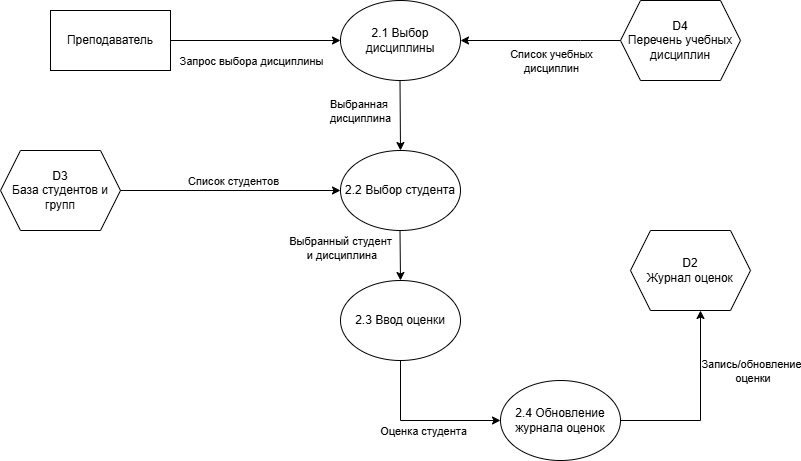

The diagram above was exported from draw.io. Its source (the exported page's mxGraphModel, read from the mxfile embedded in the PNG):
<mxGraphModel dx="1030" dy="570" grid="1" gridSize="10" guides="1" tooltips="1" connect="1" arrows="1" fold="1" page="1" pageScale="1" pageWidth="827" pageHeight="1169" background="light-dark(#FFFFFF,#FFFFFF)" math="0" shadow="0">
  <root>
    <mxCell id="0" />
    <mxCell id="1" parent="0" />
    <mxCell id="__wBEMnbqRy9dUfVatyI-4" edge="1" parent="1" style="endArrow=classic;html=1;rounded=0;strokeColor=light-dark(#000000,#000000);" value="">
      <mxGeometry height="50" relative="1" width="50" as="geometry">
        <mxPoint x="190" y="100" as="sourcePoint" />
        <mxPoint x="360" y="100" as="targetPoint" />
      </mxGeometry>
    </mxCell>
    <mxCell id="__wBEMnbqRy9dUfVatyI-6" connectable="0" parent="__wBEMnbqRy9dUfVatyI-4" style="edgeLabel;html=1;align=center;verticalAlign=middle;resizable=0;points=[];labelBackgroundColor=none;fontColor=light-dark(#000000,#000000);" value="Запрос выбора дисциплины" vertex="1">
      <mxGeometry relative="1" x="-0.0541" y="1" as="geometry">
        <mxPoint y="21" as="offset" />
      </mxGeometry>
    </mxCell>
    <mxCell id="__wBEMnbqRy9dUfVatyI-5" parent="1" style="ellipse;whiteSpace=wrap;html=1;fillColor=none;strokeColor=light-dark(#000000,#000000);" value="&lt;font style=&quot;color: light-dark(transparent, rgb(0, 0, 0));&quot;&gt;2.1 Выбор дисциплины&lt;/font&gt;" vertex="1">
      <mxGeometry height="80" width="120" x="360" y="60" as="geometry" />
    </mxCell>
    <mxCell id="__wBEMnbqRy9dUfVatyI-7" parent="1" style="shape=hexagon;perimeter=hexagonPerimeter2;whiteSpace=wrap;html=1;fixedSize=1;fillColor=none;strokeColor=light-dark(#000000,#000000);" value="&lt;font style=&quot;color: light-dark(rgb(0, 0, 0), rgb(0, 0, 0));&quot;&gt;D4&lt;/font&gt;&lt;div&gt;&lt;font style=&quot;color: light-dark(rgb(0, 0, 0), rgb(0, 0, 0));&quot;&gt;Перечень учебных дисциплин&lt;/font&gt;&lt;/div&gt;" vertex="1">
      <mxGeometry height="80" width="120" x="640" y="60" as="geometry" />
    </mxCell>
    <mxCell id="__wBEMnbqRy9dUfVatyI-8" edge="1" parent="1" source="__wBEMnbqRy9dUfVatyI-7" style="endArrow=classic;html=1;rounded=0;strokeColor=light-dark(#000000,#000000);entryX=1;entryY=0.5;entryDx=0;entryDy=0;exitX=0;exitY=0.5;exitDx=0;exitDy=0;" target="__wBEMnbqRy9dUfVatyI-5" value="">
      <mxGeometry height="50" relative="1" width="50" as="geometry">
        <Array as="points">
          <mxPoint x="600" y="100" />
        </Array>
        <mxPoint x="600" y="50" as="sourcePoint" />
        <mxPoint x="459" y="90" as="targetPoint" />
      </mxGeometry>
    </mxCell>
    <mxCell id="__wBEMnbqRy9dUfVatyI-9" connectable="0" parent="__wBEMnbqRy9dUfVatyI-8" style="edgeLabel;html=1;align=center;verticalAlign=middle;resizable=0;points=[];labelBackgroundColor=none;fontColor=light-dark(#000000,#000000);" value="Список учебных&lt;div&gt;дисциплин&lt;/div&gt;" vertex="1">
      <mxGeometry relative="1" x="0.0066" y="1" as="geometry">
        <mxPoint x="11" y="19" as="offset" />
      </mxGeometry>
    </mxCell>
    <mxCell id="__wBEMnbqRy9dUfVatyI-10" parent="1" style="ellipse;whiteSpace=wrap;html=1;fillColor=none;strokeColor=light-dark(#000000,#000000);" value="&lt;font style=&quot;color: light-dark(transparent, rgb(0, 0, 0));&quot;&gt;2.2 Выбор студента&lt;/font&gt;" vertex="1">
      <mxGeometry height="80" width="120" x="360" y="210" as="geometry" />
    </mxCell>
    <mxCell id="__wBEMnbqRy9dUfVatyI-11" edge="1" parent="1" style="endArrow=classic;html=1;rounded=0;strokeColor=light-dark(#000000,#000000);" value="">
      <mxGeometry height="50" relative="1" width="50" as="geometry">
        <mxPoint x="419.5" y="140" as="sourcePoint" />
        <mxPoint x="420" y="210" as="targetPoint" />
      </mxGeometry>
    </mxCell>
    <mxCell id="__wBEMnbqRy9dUfVatyI-12" connectable="0" parent="__wBEMnbqRy9dUfVatyI-11" style="edgeLabel;html=1;align=center;verticalAlign=middle;resizable=0;points=[];labelBackgroundColor=none;fontColor=light-dark(#000000,#000000);" value="Выбранная&amp;nbsp;&lt;div&gt;дисциплина&lt;/div&gt;" vertex="1">
      <mxGeometry relative="1" x="-0.0176" y="-2" as="geometry">
        <mxPoint x="-38" y="-4" as="offset" />
      </mxGeometry>
    </mxCell>
    <mxCell id="__wBEMnbqRy9dUfVatyI-14" parent="1" style="shape=hexagon;perimeter=hexagonPerimeter2;whiteSpace=wrap;html=1;fixedSize=1;fillColor=none;strokeColor=light-dark(#000000,#000000);" value="&lt;font style=&quot;color: light-dark(rgb(0, 0, 0), rgb(0, 0, 0));&quot;&gt;D3&lt;/font&gt;&lt;div&gt;&lt;font style=&quot;color: light-dark(rgb(0, 0, 0), rgb(0, 0, 0));&quot;&gt;База студентов и групп&lt;/font&gt;&lt;/div&gt;" vertex="1">
      <mxGeometry height="80" width="120" x="20" y="210" as="geometry" />
    </mxCell>
    <mxCell id="__wBEMnbqRy9dUfVatyI-15" edge="1" parent="1" source="__wBEMnbqRy9dUfVatyI-14" style="endArrow=classic;html=1;rounded=0;strokeColor=light-dark(#000000,#000000);exitX=1;exitY=0.5;exitDx=0;exitDy=0;entryX=0;entryY=0.5;entryDx=0;entryDy=0;" target="__wBEMnbqRy9dUfVatyI-10" value="">
      <mxGeometry height="50" relative="1" width="50" as="geometry">
        <Array as="points" />
        <mxPoint x="140" y="280" as="sourcePoint" />
        <mxPoint x="360" y="240" as="targetPoint" />
      </mxGeometry>
    </mxCell>
    <mxCell id="__wBEMnbqRy9dUfVatyI-16" connectable="0" parent="__wBEMnbqRy9dUfVatyI-15" style="edgeLabel;html=1;align=center;verticalAlign=middle;resizable=0;points=[];labelBackgroundColor=none;fontColor=light-dark(#000000,#000000);" value="Список студентов" vertex="1">
      <mxGeometry relative="1" x="-0.1046" y="-2" as="geometry">
        <mxPoint x="14" y="-12" as="offset" />
      </mxGeometry>
    </mxCell>
    <mxCell id="__wBEMnbqRy9dUfVatyI-18" parent="1" style="ellipse;whiteSpace=wrap;html=1;fillColor=none;strokeColor=light-dark(#000000,#000000);" value="&lt;font style=&quot;color: light-dark(transparent, rgb(0, 0, 0));&quot;&gt;2.3 Ввод оценки&lt;/font&gt;" vertex="1">
      <mxGeometry height="80" width="120" x="360" y="340" as="geometry" />
    </mxCell>
    <mxCell id="__wBEMnbqRy9dUfVatyI-19" edge="1" parent="1" style="endArrow=classic;html=1;rounded=0;strokeColor=light-dark(#000000,#000000);entryX=0.5;entryY=0;entryDx=0;entryDy=0;" target="__wBEMnbqRy9dUfVatyI-18" value="">
      <mxGeometry height="50" relative="1" width="50" as="geometry">
        <mxPoint x="419.5" y="290" as="sourcePoint" />
        <mxPoint x="420" y="330" as="targetPoint" />
      </mxGeometry>
    </mxCell>
    <mxCell id="__wBEMnbqRy9dUfVatyI-20" connectable="0" parent="__wBEMnbqRy9dUfVatyI-19" style="edgeLabel;html=1;align=center;verticalAlign=middle;resizable=0;points=[];labelBackgroundColor=none;fontColor=light-dark(#000000,#000000);" value="Выбранный студент&lt;div&gt;&amp;nbsp;и дисциплина&lt;/div&gt;" vertex="1">
      <mxGeometry relative="1" x="-0.3045" y="-1" as="geometry">
        <mxPoint x="-59" as="offset" />
      </mxGeometry>
    </mxCell>
    <mxCell id="__wBEMnbqRy9dUfVatyI-21" parent="1" style="ellipse;whiteSpace=wrap;html=1;fillColor=none;strokeColor=light-dark(#000000,#000000);" value="&lt;font style=&quot;color: light-dark(transparent, rgb(0, 0, 0));&quot;&gt;2.4 Обновление журнала оценок&lt;/font&gt;" vertex="1">
      <mxGeometry height="80" width="120" x="520" y="440" as="geometry" />
    </mxCell>
    <mxCell id="__wBEMnbqRy9dUfVatyI-22" edge="1" parent="1" style="endArrow=classic;html=1;rounded=0;strokeColor=light-dark(#000000,#000000);entryX=0;entryY=0.5;entryDx=0;entryDy=0;" target="__wBEMnbqRy9dUfVatyI-21" value="">
      <mxGeometry height="50" relative="1" width="50" as="geometry">
        <Array as="points">
          <mxPoint x="420" y="480" />
        </Array>
        <mxPoint x="420" y="420" as="sourcePoint" />
        <mxPoint x="470" y="370" as="targetPoint" />
      </mxGeometry>
    </mxCell>
    <mxCell id="__wBEMnbqRy9dUfVatyI-23" connectable="0" parent="__wBEMnbqRy9dUfVatyI-22" style="edgeLabel;html=1;align=center;verticalAlign=middle;resizable=0;points=[];labelBackgroundColor=none;fontColor=light-dark(#000000,#000000);" value="Оценка студента" vertex="1">
      <mxGeometry relative="1" x="0.03" y="1" as="geometry">
        <mxPoint y="11" as="offset" />
      </mxGeometry>
    </mxCell>
    <mxCell id="__wBEMnbqRy9dUfVatyI-25" parent="1" style="shape=hexagon;perimeter=hexagonPerimeter2;whiteSpace=wrap;html=1;fixedSize=1;fillColor=none;strokeColor=light-dark(#000000,#000000);" value="&lt;font style=&quot;color: light-dark(rgb(0, 0, 0), rgb(0, 0, 0));&quot;&gt;D2&lt;/font&gt;&lt;div&gt;&lt;font style=&quot;color: light-dark(rgb(0, 0, 0), rgb(0, 0, 0));&quot;&gt;Журнал оценок&lt;/font&gt;&lt;/div&gt;" vertex="1">
      <mxGeometry height="80" width="120" x="650" y="290" as="geometry" />
    </mxCell>
    <mxCell id="__wBEMnbqRy9dUfVatyI-26" edge="1" parent="1" style="endArrow=classic;html=1;rounded=0;strokeColor=light-dark(#000000,#000000);" value="">
      <mxGeometry height="50" relative="1" width="50" as="geometry">
        <Array as="points">
          <mxPoint x="720" y="480" />
        </Array>
        <mxPoint x="640" y="480" as="sourcePoint" />
        <mxPoint x="720" y="370" as="targetPoint" />
      </mxGeometry>
    </mxCell>
    <mxCell id="__wBEMnbqRy9dUfVatyI-27" connectable="0" parent="__wBEMnbqRy9dUfVatyI-26" style="edgeLabel;html=1;align=center;verticalAlign=middle;resizable=0;points=[];labelBackgroundColor=none;fontColor=light-dark(#000000,#000000);" value="Запись/обновление&lt;div&gt;&amp;nbsp;оценки&lt;/div&gt;" vertex="1">
      <mxGeometry relative="1" x="0.4379" y="3" as="geometry">
        <mxPoint x="53" y="7" as="offset" />
      </mxGeometry>
    </mxCell>
    <mxCell id="H3fTrTSDGfoQAomJiN4i-1" parent="1" style="rounded=0;whiteSpace=wrap;html=1;fillColor=none;strokeColor=light-dark(#000000,#000000);" value="&lt;font style=&quot;color: light-dark(rgb(0, 0, 0), rgb(0, 0, 0));&quot;&gt;Преподаватель&lt;/font&gt;" vertex="1">
      <mxGeometry height="60" width="120" x="70" y="70" as="geometry" />
    </mxCell>
  </root>
</mxGraphModel>